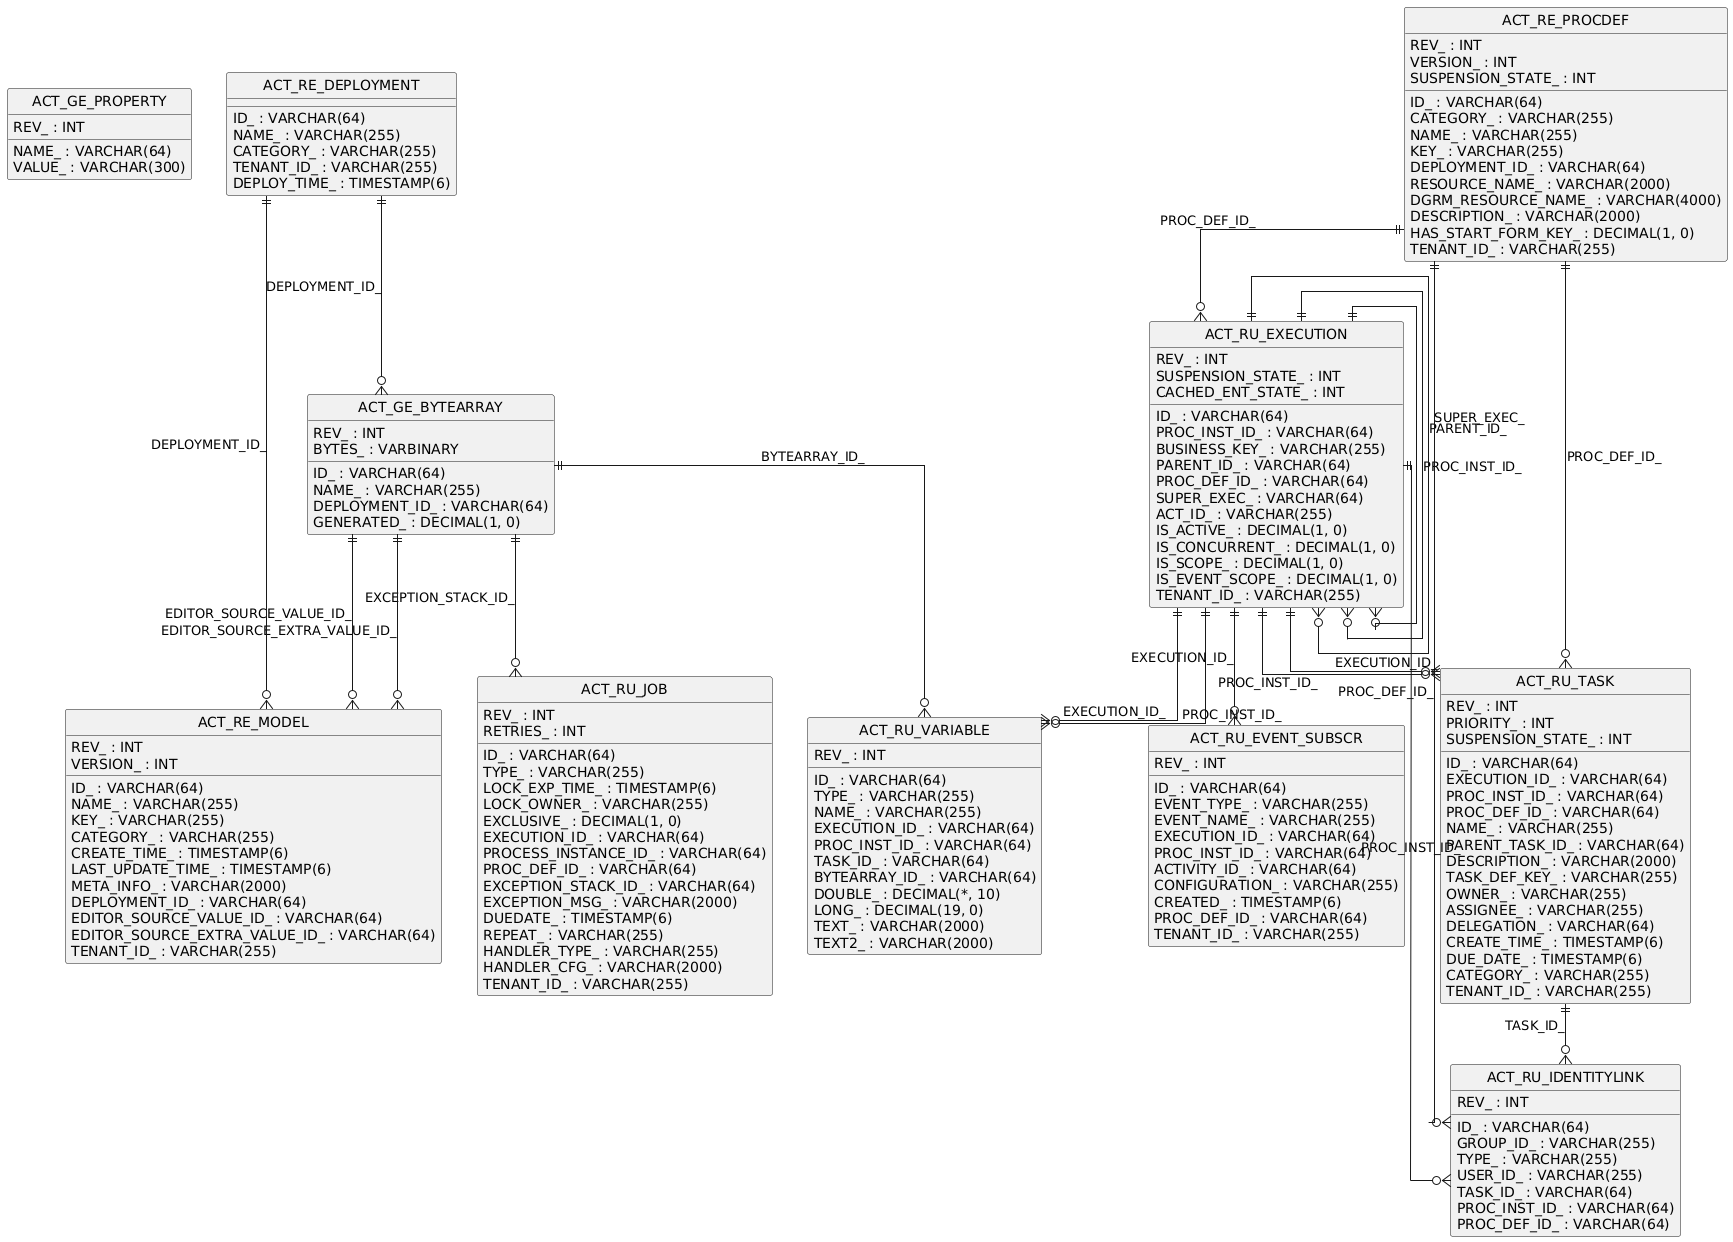

The diagram above was rendered by PlantUML. Its source (embedded in the PNG):
@startuml
hide circle
skinparam linetype ortho

entity "ACT_GE_PROPERTY" as ACT_GE_PROPERTY {
  NAME_ : VARCHAR(64)
  VALUE_ : VARCHAR(300)
  REV_ : INT
}

entity "ACT_GE_BYTEARRAY" as ACT_GE_BYTEARRAY {
  ID_ : VARCHAR(64)
  REV_ : INT
  NAME_ : VARCHAR(255)
  DEPLOYMENT_ID_ : VARCHAR(64)
  BYTES_ : VARBINARY
  GENERATED_ : DECIMAL(1, 0)
}

entity "ACT_RE_DEPLOYMENT" as ACT_RE_DEPLOYMENT {
  ID_ : VARCHAR(64)
  NAME_ : VARCHAR(255)
  CATEGORY_ : VARCHAR(255)
  TENANT_ID_ : VARCHAR(255)
  DEPLOY_TIME_ : TIMESTAMP(6)
}

entity "ACT_RE_MODEL" as ACT_RE_MODEL {
  ID_ : VARCHAR(64)
  REV_ : INT
  NAME_ : VARCHAR(255)
  KEY_ : VARCHAR(255)
  CATEGORY_ : VARCHAR(255)
  CREATE_TIME_ : TIMESTAMP(6)
  LAST_UPDATE_TIME_ : TIMESTAMP(6)
  VERSION_ : INT
  META_INFO_ : VARCHAR(2000)
  DEPLOYMENT_ID_ : VARCHAR(64)
  EDITOR_SOURCE_VALUE_ID_ : VARCHAR(64)
  EDITOR_SOURCE_EXTRA_VALUE_ID_ : VARCHAR(64)
  TENANT_ID_ : VARCHAR(255)
}

entity "ACT_RU_EXECUTION" as ACT_RU_EXECUTION {
  ID_ : VARCHAR(64)
  REV_ : INT
  PROC_INST_ID_ : VARCHAR(64)
  BUSINESS_KEY_ : VARCHAR(255)
  PARENT_ID_ : VARCHAR(64)
  PROC_DEF_ID_ : VARCHAR(64)
  SUPER_EXEC_ : VARCHAR(64)
  ACT_ID_ : VARCHAR(255)
  IS_ACTIVE_ : DECIMAL(1, 0)
  IS_CONCURRENT_ : DECIMAL(1, 0)
  IS_SCOPE_ : DECIMAL(1, 0)
  IS_EVENT_SCOPE_ : DECIMAL(1, 0)
  SUSPENSION_STATE_ : INT
  CACHED_ENT_STATE_ : INT
  TENANT_ID_ : VARCHAR(255)
}

entity "ACT_RU_JOB" as ACT_RU_JOB {
  ID_ : VARCHAR(64)
  REV_ : INT
  TYPE_ : VARCHAR(255)
  LOCK_EXP_TIME_ : TIMESTAMP(6)
  LOCK_OWNER_ : VARCHAR(255)
  EXCLUSIVE_ : DECIMAL(1, 0)
  EXECUTION_ID_ : VARCHAR(64)
  PROCESS_INSTANCE_ID_ : VARCHAR(64)
  PROC_DEF_ID_ : VARCHAR(64)
  RETRIES_ : INT
  EXCEPTION_STACK_ID_ : VARCHAR(64)
  EXCEPTION_MSG_ : VARCHAR(2000)
  DUEDATE_ : TIMESTAMP(6)
  REPEAT_ : VARCHAR(255)
  HANDLER_TYPE_ : VARCHAR(255)
  HANDLER_CFG_ : VARCHAR(2000)
  TENANT_ID_ : VARCHAR(255)
}

entity "ACT_RE_PROCDEF" as ACT_RE_PROCDEF {
  ID_ : VARCHAR(64)
  REV_ : INT
  CATEGORY_ : VARCHAR(255)
  NAME_ : VARCHAR(255)
  KEY_ : VARCHAR(255)
  VERSION_ : INT
  DEPLOYMENT_ID_ : VARCHAR(64)
  RESOURCE_NAME_ : VARCHAR(2000)
  DGRM_RESOURCE_NAME_ : VARCHAR(4000)
  DESCRIPTION_ : VARCHAR(2000)
  HAS_START_FORM_KEY_ : DECIMAL(1, 0)
  SUSPENSION_STATE_ : INT
  TENANT_ID_ : VARCHAR(255)
}

entity "ACT_RU_TASK" as ACT_RU_TASK {
  ID_ : VARCHAR(64)
  REV_ : INT
  EXECUTION_ID_ : VARCHAR(64)
  PROC_INST_ID_ : VARCHAR(64)
  PROC_DEF_ID_ : VARCHAR(64)
  NAME_ : VARCHAR(255)
  PARENT_TASK_ID_ : VARCHAR(64)
  DESCRIPTION_ : VARCHAR(2000)
  TASK_DEF_KEY_ : VARCHAR(255)
  OWNER_ : VARCHAR(255)
  ASSIGNEE_ : VARCHAR(255)
  DELEGATION_ : VARCHAR(64)
  PRIORITY_ : INT
  CREATE_TIME_ : TIMESTAMP(6)
  DUE_DATE_ : TIMESTAMP(6)
  CATEGORY_ : VARCHAR(255)
  SUSPENSION_STATE_ : INT
  TENANT_ID_ : VARCHAR(255)
}

entity "ACT_RU_IDENTITYLINK" as ACT_RU_IDENTITYLINK {
  ID_ : VARCHAR(64)
  REV_ : INT
  GROUP_ID_ : VARCHAR(255)
  TYPE_ : VARCHAR(255)
  USER_ID_ : VARCHAR(255)
  TASK_ID_ : VARCHAR(64)
  PROC_INST_ID_ : VARCHAR(64)
  PROC_DEF_ID_ : VARCHAR(64)
}

entity "ACT_RU_VARIABLE" as ACT_RU_VARIABLE {
  ID_ : VARCHAR(64)
  REV_ : INT
  TYPE_ : VARCHAR(255)
  NAME_ : VARCHAR(255)
  EXECUTION_ID_ : VARCHAR(64)
  PROC_INST_ID_ : VARCHAR(64)
  TASK_ID_ : VARCHAR(64)
  BYTEARRAY_ID_ : VARCHAR(64)
  DOUBLE_ : DECIMAL(*, 10)
  LONG_ : DECIMAL(19, 0)
  TEXT_ : VARCHAR(2000)
  TEXT2_ : VARCHAR(2000)
}

entity "ACT_RU_EVENT_SUBSCR" as ACT_RU_EVENT_SUBSCR {
  ID_ : VARCHAR(64)
  REV_ : INT
  EVENT_TYPE_ : VARCHAR(255)
  EVENT_NAME_ : VARCHAR(255)
  EXECUTION_ID_ : VARCHAR(64)
  PROC_INST_ID_ : VARCHAR(64)
  ACTIVITY_ID_ : VARCHAR(64)
  CONFIGURATION_ : VARCHAR(255)
  CREATED_ : TIMESTAMP(6)
  PROC_DEF_ID_ : VARCHAR(64)
  TENANT_ID_ : VARCHAR(255)
}

ACT_RE_DEPLOYMENT ||--o{ ACT_GE_BYTEARRAY : "DEPLOYMENT_ID_"
ACT_RU_EXECUTION ||--o{ ACT_RU_EXECUTION : "PROC_INST_ID_"
ACT_RU_EXECUTION ||--o{ ACT_RU_EXECUTION : "PARENT_ID_"
ACT_RU_EXECUTION ||--o{ ACT_RU_EXECUTION : "SUPER_EXEC_"
ACT_RE_PROCDEF ||--o{ ACT_RU_EXECUTION : "PROC_DEF_ID_"
ACT_RU_TASK ||--o{ ACT_RU_IDENTITYLINK : "TASK_ID_"
ACT_RE_PROCDEF ||--o{ ACT_RU_IDENTITYLINK : "PROC_DEF_ID_"
ACT_RU_EXECUTION ||--o{ ACT_RU_IDENTITYLINK : "PROC_INST_ID_"
ACT_RU_EXECUTION ||--o{ ACT_RU_TASK : "EXECUTION_ID_"
ACT_RU_EXECUTION ||--o{ ACT_RU_TASK : "PROC_INST_ID_"
ACT_RE_PROCDEF ||--o{ ACT_RU_TASK : "PROC_DEF_ID_"
ACT_RU_EXECUTION ||--o{ ACT_RU_VARIABLE : "EXECUTION_ID_"
ACT_RU_EXECUTION ||--o{ ACT_RU_VARIABLE : "PROC_INST_ID_"
ACT_GE_BYTEARRAY ||--o{ ACT_RU_VARIABLE : "BYTEARRAY_ID_"
ACT_GE_BYTEARRAY ||--o{ ACT_RU_JOB : "EXCEPTION_STACK_ID_"
ACT_RU_EXECUTION ||--o{ ACT_RU_EVENT_SUBSCR : "EXECUTION_ID_"
ACT_GE_BYTEARRAY ||--o{ ACT_RE_MODEL : "EDITOR_SOURCE_VALUE_ID_"
ACT_GE_BYTEARRAY ||--o{ ACT_RE_MODEL : "EDITOR_SOURCE_EXTRA_VALUE_ID_"
ACT_RE_DEPLOYMENT ||--o{ ACT_RE_MODEL : "DEPLOYMENT_ID_"
@enduml